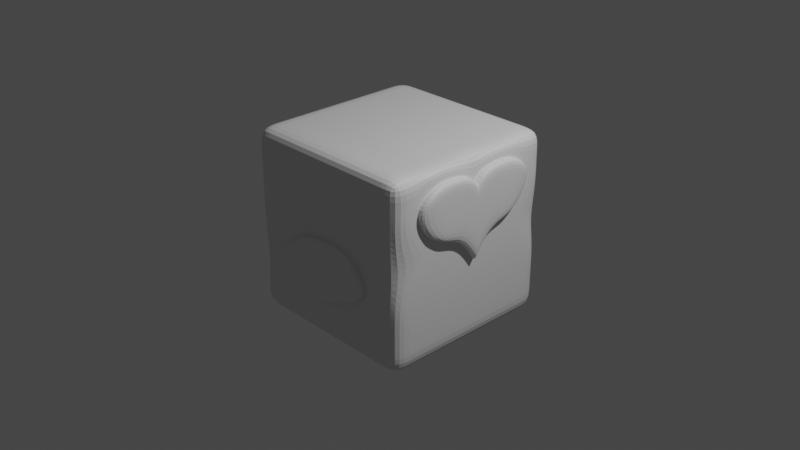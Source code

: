 # Source: demo.blend  (saved by Blender 3.3.6; exported with 4.5.12 LTS)
import bpy
from mathutils import Matrix  # noqa: F401  (used for matrix-valued properties, if any)

bpy.ops.wm.read_factory_settings(use_empty=True)
scene = bpy.context.scene
scene.name = 'Scene'

# ---- collections
col_collection = bpy.data.collections.new('Collection'); scene.collection.children.link(col_collection)

# ---- materials (node trees are filled in below, after node groups)
mat_material = bpy.data.materials.new('Material')
mat_material.alpha_threshold = 0.0
mat_material.roughness = 0.5
mat_material.line_color = (0.0, 0.0, 0.0, 1.0)

# ---- material node trees
mat_material.use_nodes = True; mat_material.node_tree.nodes.clear()
_N = mat_material.node_tree.nodes; _L = mat_material.node_tree.links
n0 = _N.new('ShaderNodeOutputMaterial'); n0.name = 'Material Output'; n0.location = (300, 300)
n1 = _N.new('ShaderNodeBsdfPrincipled'); n1.name = 'Principled BSDF'; n1.location = (10, 300)
n1.distribution = 'GGX'
n1.subsurface_method = 'RANDOM_WALK_SKIN'
n1.inputs[3].default_value = 1.45
n1.inputs[27].default_value = (0.0, 0.0, 0.0, 1.0)
n1.inputs[28].default_value = 1.0
_L.new(n1.outputs[0], n0.inputs[0])
n0.is_active_output = True

# ---- world
world_world = bpy.data.worlds.new('World'); scene.world = world_world
world_world.use_nodes = True; world_world.node_tree.nodes.clear()
_N = world_world.node_tree.nodes; _L = world_world.node_tree.links
n0 = _N.new('ShaderNodeOutputWorld'); n0.name = 'World Output'; n0.location = (300, 300)
n1 = _N.new('ShaderNodeBackground'); n1.name = 'Background'; n1.location = (10, 300)
n1.inputs[0].default_value = (0.05088, 0.05088, 0.05088, 1.0)
_L.new(n1.outputs[0], n0.inputs[0])
n0.is_active_output = True
world_world.color = (0.05088, 0.05088, 0.05088)
world_world.use_sun_shadow = False
world_world.sun_shadow_jitter_overblur = 0.0

# ---- cameras
cam_camera = bpy.data.cameras.new('Camera')
cam_camera.clip_end = 100.0
cam_camera.ortho_scale = 7.314

# ---- lights
light_light = bpy.data.lights.new('Light', 'POINT')
light_light.transmission_factor = 0.0
light_light.energy = 1000.0
light_light.shadow_soft_size = 0.1
light_light.shadow_maximum_resolution = 0.006
light_light.use_absolute_resolution = True

# ---- meshes
me_cube = bpy.data.meshes.new('Cube')
me_cube.from_pydata([(1.0, -1.0, 1.0), (1.0, -1.0, -1.0), (-1.0, -1.0, 1.0), (-1.0, -1.0, -1.0), (-1.0, 0.0, -1.0), (-1.0, -1.0, 0.0), (1.0, -1.0, 0.0), (0.0, -1.0, 1.0), (1.0, 0.0, 1.0), (0.0, -1.0, -1.0), (-1.0, 0.0, 1.0), (1.0, 0.0, -1.0), (1.0, 0.0, -0.05714), (0.0, 0.0, -1.0), (-1.0, 0.0, 0.0), (0.08649, -1.0, 0.1298), (0.0, 0.0, 1.0), (-1.0, -0.5, -1.0), (-1.0, -1.0, 0.5), (1.0, -1.0, -0.5), (-0.5, -1.0, 1.0), (1.0, -0.5, 1.0), (0.5, -1.0, -1.0), (-1.0, -1.0, -0.5), (1.0, -1.0, 0.5), (0.5, -1.0, 1.0), (-0.5, -1.0, -1.0), (-1.0, -0.5, 1.0), (1.0, -0.5, -1.0), (1.0, -0.249, 0.2186), (1.0, 0.0, -0.5), (1.0, 0.0, 0.5563), (0.0, -0.5, -1.0), (-0.5, 0.0, -1.0), (0.5, 0.0, -1.0), (-1.0, -0.5, 0.0), (-1.0, 0.0, -0.5), (-1.0, 0.0, 0.5), (-0.3153, -1.0, 0.04117), (0.5453, -1.0, -0.009501), (0.1878, -1.0, -0.5), (0.0, -1.0, 0.5), (0.0, -0.5, 1.0), (0.5, 0.0, 1.0), (-0.5, 0.0, 1.0), (0.5, -0.5, 1.0), (0.5, -1.0, 0.5), (0.5263, -1.0, -0.3353), (-0.385, -1.0, -0.5032), (-1.0, -0.5, 0.5), (-1.0, -0.5, -0.5), (-0.5, -0.5, -1.0), (1.0, -0.5, -0.5), (1.082, -0.249, 0.2186), (0.5, -0.5, -1.0), (-0.5, -1.0, 0.5), (-0.5, -0.5, 1.0), (-1.0, -0.75, -1.0), (-1.0, -1.0, 0.75), (1.0, -1.0, -0.75), (-0.75, -1.0, 1.0), (1.0, -0.75, 1.0), (0.75, -1.0, -1.0), (-1.0, -1.0, -0.25), (1.0, -1.0, 0.25), (0.25, -1.0, 1.0), (-0.25, -1.0, -1.0), (-1.0, -0.25, 1.0), (1.0, -0.25, -1.0), (1.0, -0.4224, 0.2698), (1.0, 0.0, -0.75), (1.0, 0.0, 0.25), (0.0, -0.75, -1.0), (-0.75, 0.0, -1.0), (0.25, 0.0, -1.0), (-1.0, -0.25, 0.0), (-1.0, 0.0, -0.75), (-1.0, 0.0, 0.25), (-0.75, -1.0, 0.0), (0.3428, -1.0, 0.133), (0.0, -1.0, -0.75), (0.0, -1.0, 0.25), (0.0, -0.75, 1.0), (0.75, 0.0, 1.0), (-0.25, 0.0, 1.0), (-1.0, -0.25, -1.0), (-1.0, -1.0, 0.25), (1.0, -1.0, -0.25), (-0.25, -1.0, 1.0), (1.0, -0.25, 1.0), (0.25, -1.0, -1.0), (-1.0, -1.0, -0.75), (1.0, -1.0, 0.75), (0.75, -1.0, 1.0), (-0.75, -1.0, -1.0), (-1.0, -0.75, 1.0), (1.0, -0.75, -1.0), (1.0, -0.1202, 0.1165), (1.0, 0.0, -0.25), (1.0, 0.0, 0.7278), (0.0, -0.25, -1.0), (-0.25, 0.0, -1.0), (0.75, 0.0, -1.0), (-1.0, -0.75, 0.0), (-1.0, 0.0, -0.25), (-1.0, 0.0, 0.75), (-0.1667, -1.0, 0.1013), (0.75, -1.0, 0.0), (-0.1667, -1.082, 0.1013), (0.0, -1.0, 0.75), (0.0, -0.25, 1.0), (0.25, 0.0, 1.0), (-0.75, 0.0, 1.0), (0.5, -0.75, 1.0), (0.5, -0.25, 1.0), (0.75, -0.5, 1.0), (0.25, -0.5, 1.0), (0.25, -1.0, 0.5), (0.75, -1.0, 0.5), (0.5, -1.0, 0.25), (0.5, -1.0, 0.75), (0.403, -1.0, -0.405), (0.75, -1.0, -0.5), (0.5, -1.0, -0.75), (0.6435, -1.0, -0.2152), (-0.5305, -1.0, -0.4367), (-0.1223, -1.0, -0.5602), (-0.5, -1.0, -0.75), (-0.4832, -1.0, -0.08532), (-1.0, -0.3093, 0.614), (-1.0, -0.75, 0.5), (-1.0, -0.5, 0.25), (-1.0, -0.5, 0.75), (-1.0, -0.25, -0.5), (-1.0, -0.75, -0.5), (-1.0, -0.5, -0.75), (-1.0, -0.5, -0.25), (-0.5, -0.75, -1.0), (-0.5, -0.25, -1.0), (-0.75, -0.5, -1.0), (-0.25, -0.5, -1.0), (1.0, -0.75, -0.5), (1.0, -0.25, -0.5), (1.0, -0.5, -0.75), (1.0, -0.5, -0.25), (1.0, -0.7432, 0.6077), (1.082, -0.1202, 0.1165), (1.082, 0.0, -0.05714), (1.0, -0.4899, 0.8767), (0.5, -0.75, -1.0), (0.5, -0.25, -1.0), (0.25, -0.5, -1.0), (0.75, -0.5, -1.0), (-0.75, -1.0, 0.5), (-0.25, -1.0, 0.5), (-0.5, -1.0, 0.25), (-0.5, -1.0, 0.75), (-0.5, -0.75, 1.0), (-0.5, -0.25, 1.0), (-0.25, -0.5, 1.0), (-0.75, -0.5, 1.0), (-0.75, -0.25, 1.0), (-0.25, -0.25, 1.0), (-0.25, -0.75, 1.0), (-0.25, -1.0, 0.75), (-0.25, -1.0, 0.25), (-0.75, -1.0, 0.25), (0.75, -0.25, -1.0), (0.25, -0.25, -1.0), (0.25, -0.75, -1.0), (1.0, -0.1037, 0.8608), (1.082, 0.0, 0.25), (1.0, -0.6237, 0.3662), (1.0, -0.25, -0.25), (1.0, -0.25, -0.75), (1.0, -0.75, -0.75), (-0.25, -0.25, -1.0), (-0.75, -0.25, -1.0), (-0.75, -0.75, -1.0), (-1.0, -0.75, -0.25), (-1.0, -0.75, -0.75), (-1.0, -0.25, -0.75), (-1.0, -0.75, 0.75), (-1.0, -0.75, 0.25), (-1.0, -0.25, 0.25), (0.08649, -1.082, 0.1298), (-0.25, -1.0, -0.75), (-0.75, -1.0, -0.75), (0.75, -1.0, -0.25), (0.75, -1.0, -0.75), (0.25, -1.0, -0.75), (0.75, -1.0, 0.75), (0.75, -1.0, 0.25), (0.25, -1.0, 0.25), (0.25, -0.25, 1.0), (0.75, -0.25, 1.0), (0.75, -0.75, 1.0), (0.25, -0.75, 1.0), (0.25, -1.0, 0.75), (0.3428, -1.082, 0.133), (-0.6287, -1.0, -0.2722), (-1.0, -0.25, 0.75), (-1.0, -0.25, -0.25), (-0.25, -0.75, -1.0), (1.0, -0.75, -0.25), (1.0, -0.6677, 0.7532), (0.75, -0.75, -1.0), (-0.75, -1.0, 0.75), (-0.75, -0.75, 1.0), (1.0, 0.0, 0.25), (1.0, 0.0, -0.05714), (1.0, -0.1202, 0.1165), (1.0, -0.249, 0.2186), (1.0, 0.0, 0.7278), (1.0, 0.0, 0.5563), (1.0, -0.4899, 0.8767), (1.0, -0.4224, 0.2698), (1.0, -0.7432, 0.6077), (1.0, -0.1037, 0.8608), (1.0, -0.6237, 0.3662), (1.0, -0.6677, 0.7532), (1.082, 0.0, 0.7278), (1.082, 0.0, 0.5563), (1.082, -0.1083, 0.6883), (1.082, -0.3364, 0.7215), (1.082, -0.2796, 0.5084), (1.082, -0.4899, 0.8767), (1.082, -0.4224, 0.2698), (1.082, -0.7432, 0.6077), (1.082, -0.1037, 0.8608), (1.082, -0.1226, 0.4679), (1.082, -0.6237, 0.3662), (1.082, -0.6677, 0.7532), (1.012, -0.4899, 0.8767), (1.012, -0.1202, 0.1165), (1.012, 0.0, 0.5563), (1.012, 0.0, -0.05714), (1.012, 0.0, 0.25), (1.012, -0.6237, 0.3662), (1.012, 0.0, 0.7278), (1.012, -0.1037, 0.8608), (1.012, -0.4224, 0.2698), (1.012, -0.249, 0.2186), (1.012, -0.6677, 0.7532), (1.012, -0.7432, 0.6077), (0.3428, -1.0, 0.133), (0.08649, -1.0, 0.1298), (-0.1667, -1.0, 0.1013), (-0.3153, -1.0, 0.04117), (0.403, -1.019, -0.405), (0.1878, -1.0, -0.5), (0.403, -1.0, -0.405), (0.6435, -1.0, -0.2152), (0.5263, -1.0, -0.3353), (-0.1223, -1.0, -0.5602), (-0.385, -1.0, -0.5032), (-0.4832, -1.0, -0.08532), (0.5453, -1.0, -0.009501), (-0.5305, -1.0, -0.4367), (0.1878, -1.019, -0.5), (0.5453, -1.019, -0.009501), (-0.6287, -1.0, -0.2722), (-0.3153, -1.082, 0.04117), (0.07699, -1.082, -0.25), (0.1878, -1.082, -0.5), (0.403, -1.082, -0.405), (0.6435, -1.082, -0.2152), (0.5263, -1.082, -0.3353), (-0.1223, -1.082, -0.5602), (-0.385, -1.082, -0.5032), (-0.4832, -1.082, -0.08532), (0.5453, -1.082, -0.009501), (-0.5305, -1.082, -0.4367), (-0.173, -1.082, -0.25), (0.327, -1.082, -0.25), (-0.6287, -1.082, -0.2722), (0.5263, -1.019, -0.3353), (-0.5305, -1.019, -0.4367), (-0.3153, -1.019, 0.04117), (-0.4832, -1.019, -0.08532), (-0.6287, -1.019, -0.2722), (-0.1667, -1.019, 0.1013), (0.3428, -1.019, 0.133), (0.08649, -1.019, 0.1298), (0.6435, -1.019, -0.2152), (-0.385, -1.019, -0.5032), (-0.1223, -1.019, -0.5602)], [], [(208, 95, 2, 60), (207, 60, 2, 58), (206, 96, 1, 62), (205, 61, 0, 92), (204, 69, 6, 87), (203, 72, 9, 66), (202, 75, 14, 104), (201, 67, 10, 105), (200, 78, 5, 63), (200, 125, 258, 261), (198, 65, 7, 109), (197, 82, 7, 65), (196, 113, 25, 93), (195, 114, 45, 115), (194, 110, 42, 116), (193, 117, 41, 81), (192, 118, 46, 119), (191, 93, 25, 120), (190, 121, 40, 80), (189, 122, 47, 123), (188, 107, 39, 124), (187, 125, 23, 91), (186, 126, 48, 127), (126, 40, 250, 254), (184, 129, 37, 77), (183, 130, 49, 131), (182, 95, 27, 132), (181, 133, 36, 76), (180, 134, 50, 135), (179, 103, 35, 136), (178, 137, 26, 94), (177, 138, 51, 139), (176, 100, 32, 140), (175, 141, 19, 59), (174, 142, 52, 143), (173, 97, 29, 144), (172, 145, 24, 64), (99, 170, 218, 213), (170, 89, 21, 148), (169, 149, 22, 90), (168, 150, 54, 151), (167, 68, 28, 152), (166, 153, 18, 86), (165, 154, 55, 155), (164, 88, 20, 156), (163, 157, 20, 88), (162, 158, 56, 159), (161, 67, 27, 160), (158, 161, 160, 56), (44, 112, 161, 158), (112, 10, 67, 161), (110, 162, 159, 42), (16, 84, 162, 110), (84, 44, 158, 162), (82, 163, 88, 7), (42, 159, 163, 82), (159, 56, 157, 163), (154, 164, 156, 55), (41, 109, 164, 154), (109, 7, 88, 164), (106, 165, 155, 38), (15, 81, 165, 106), (81, 41, 154, 165), (78, 166, 86, 5), (38, 155, 166, 78), (155, 55, 153, 166), (150, 167, 152, 54), (34, 102, 167, 150), (102, 11, 68, 167), (100, 168, 151, 32), (13, 74, 168, 100), (74, 34, 150, 168), (72, 169, 90, 9), (32, 151, 169, 72), (151, 54, 149, 169), (145, 172, 219, 217), (170, 148, 215, 218), (99, 8, 89, 170), (29, 97, 211, 212), (172, 69, 216, 219), (71, 31, 214, 209), (69, 172, 64, 6), (205, 145, 217, 220), (31, 99, 213, 214), (142, 173, 144, 52), (30, 98, 173, 142), (98, 12, 97, 173), (68, 174, 143, 28), (11, 70, 174, 68), (70, 30, 142, 174), (96, 175, 59, 1), (28, 143, 175, 96), (143, 52, 141, 175), (138, 176, 140, 51), (33, 101, 176, 138), (101, 13, 100, 176), (85, 177, 139, 17), (4, 73, 177, 85), (73, 33, 138, 177), (57, 178, 94, 3), (17, 139, 178, 57), (139, 51, 137, 178), (134, 179, 136, 50), (23, 63, 179, 134), (63, 5, 103, 179), (57, 180, 135, 17), (3, 91, 180, 57), (91, 23, 134, 180), (85, 181, 76, 4), (17, 135, 181, 85), (135, 50, 133, 181), (130, 182, 132, 49), (18, 58, 182, 130), (58, 2, 95, 182), (103, 183, 131, 35), (5, 86, 183, 103), (86, 18, 130, 183), (75, 184, 77, 14), (35, 131, 184, 75), (131, 49, 129, 184), (48, 126, 254, 255), (128, 200, 261, 256), (125, 48, 255, 258), (66, 186, 127, 26), (9, 80, 186, 66), (80, 40, 126, 186), (94, 187, 91, 3), (26, 127, 187, 94), (127, 48, 125, 187), (122, 188, 124, 47), (19, 87, 188, 122), (87, 6, 107, 188), (62, 189, 123, 22), (1, 59, 189, 62), (59, 19, 122, 189), (90, 190, 80, 9), (22, 123, 190, 90), (123, 47, 121, 190), (118, 191, 120, 46), (24, 92, 191, 118), (92, 0, 93, 191), (107, 192, 119, 39), (6, 64, 192, 107), (64, 24, 118, 192), (79, 193, 81, 15), (39, 119, 193, 79), (119, 46, 117, 193), (114, 194, 116, 45), (43, 111, 194, 114), (111, 16, 110, 194), (89, 195, 115, 21), (8, 83, 195, 89), (83, 43, 114, 195), (61, 196, 93, 0), (21, 115, 196, 61), (115, 45, 113, 196), (113, 197, 65, 25), (45, 116, 197, 113), (116, 42, 82, 197), (117, 198, 109, 41), (46, 120, 198, 117), (120, 25, 65, 198), (124, 39, 257, 252), (47, 124, 252, 253), (39, 79, 245, 257), (125, 200, 63, 23), (79, 15, 246, 245), (128, 38, 78, 200), (129, 201, 105, 37), (49, 132, 201, 129), (132, 27, 67, 201), (133, 202, 104, 36), (50, 136, 202, 133), (136, 35, 75, 202), (137, 203, 66, 26), (51, 140, 203, 137), (140, 32, 72, 203), (141, 204, 87, 19), (52, 144, 204, 141), (144, 29, 69, 204), (145, 205, 92, 24), (97, 12, 210, 211), (148, 21, 61, 205), (149, 206, 62, 22), (54, 152, 206, 149), (152, 28, 96, 206), (153, 207, 58, 18), (55, 156, 207, 153), (156, 20, 60, 207), (157, 208, 60, 20), (56, 160, 208, 157), (160, 27, 95, 208), (234, 236, 147, 146), (242, 234, 146, 53), (244, 238, 231, 228), (237, 235, 222, 171), (236, 237, 171, 147), (238, 241, 227, 231), (239, 240, 229, 221), (241, 242, 53, 227), (243, 244, 228, 232), (69, 29, 212, 216), (12, 71, 209, 210), (148, 205, 220, 215), (230, 223, 224, 225), (223, 229, 226, 224), (222, 221, 229, 223), (146, 230, 225, 53), (147, 171, 230, 146), (171, 222, 223, 230), (53, 225, 231, 227), (225, 224, 228, 231), (224, 226, 232, 228), (233, 243, 232, 226), (240, 233, 226, 229), (235, 239, 221, 222), (214, 213, 239, 235), (218, 215, 233, 240), (215, 220, 243, 233), (220, 217, 244, 243), (216, 212, 242, 241), (213, 218, 240, 239), (219, 216, 241, 238), (210, 209, 237, 236), (209, 214, 235, 237), (217, 219, 238, 244), (212, 211, 234, 242), (211, 210, 236, 234), (276, 284, 266, 267), (284, 260, 271, 266), (259, 249, 265, 264), (249, 276, 267, 265), (280, 277, 272, 275), (281, 278, 262, 108), (279, 280, 275, 270), (283, 281, 108, 185), (282, 283, 185, 199), (106, 38, 248, 247), (40, 121, 251, 250), (38, 128, 256, 248), (15, 106, 247, 246), (121, 47, 253, 251), (274, 199, 185, 263), (273, 108, 262, 270), (268, 273, 270, 269), (264, 263, 273, 268), (263, 185, 108, 273), (265, 274, 263, 264), (267, 266, 274, 265), (266, 271, 199, 274), (269, 270, 275, 272), (277, 285, 269, 272), (285, 286, 268, 269), (286, 259, 264, 268), (278, 279, 270, 262), (260, 282, 199, 271), (257, 245, 282, 260), (248, 256, 279, 278), (254, 250, 259, 286), (255, 254, 286, 285), (258, 255, 285, 277), (245, 246, 283, 282), (246, 247, 281, 283), (256, 261, 280, 279), (247, 248, 278, 281), (261, 258, 277, 280), (251, 253, 276, 249), (250, 251, 249, 259), (252, 257, 260, 284), (253, 252, 284, 276)])
_uv = me_cube.uv_layers.new(name='UVMap')
_uv.uv.foreach_set('vector', [0.8438, 0.7188, 0.875, 0.7188, 0.875, 0.75, 0.8438, 0.75, 0.5938, 0.9688, 0.625, 0.9688, 0.625, 1.0, 0.5938, 1.0, 0.3438, 0.7188, 0.375, 0.7188, 0.375, 0.75, 0.3438, 0.75, 0.5938, 0.7188, 0.625, 0.7188, 0.625, 0.75, 0.5938, 0.75, 0.4688, 0.7188, 0.5, 0.7188, 0.5, 0.75, 0.4688, 0.75, 0.2188, 0.7188, 0.25, 0.7188, 0.25, 0.75, 0.2188, 0.75, 0.4688, 0.09375, 0.5, 0.09375, 0.5, 0.125, 0.4688, 0.125, 0.5938, 0.09375, 0.625, 0.09375, 0.625, 0.125, 0.5938, 0.125, 0.4688, 0.9688, 0.5, 0.9688, 0.5, 1.0, 0.4688, 1.0, 0.4688, 0.9688, 0.4375, 0.9688, 0.4375, 0.9688, 0.4688, 0.9688, 0.5938, 0.8438, 0.625, 0.8438, 0.625, 0.875, 0.5938, 0.875, 0.7188, 0.7188, 0.75, 0.7188, 0.75, 0.75, 0.7188, 0.75, 0.6562, 0.7188, 0.6875, 0.7188, 0.6875, 0.75, 0.6562, 0.75, 0.6562, 0.6562, 0.6875, 0.6562, 0.6875, 0.6875, 0.6562, 0.6875, 0.7188, 0.6562, 0.75, 0.6562, 0.75, 0.6875, 0.7188, 0.6875, 0.5312, 0.8438, 0.5625, 0.8438, 0.5625, 0.875, 0.5312, 0.875, 0.5312, 0.7812, 0.5625, 0.7812, 0.5625, 0.8125, 0.5312, 0.8125, 0.5938, 0.7812, 0.625, 0.7812, 0.625, 0.8125, 0.5938, 0.8125, 0.4062, 0.8438, 0.4375, 0.8438, 0.4375, 0.875, 0.4062, 0.875, 0.4062, 0.7812, 0.4375, 0.7812, 0.4375, 0.8125, 0.4062, 0.8125, 0.4688, 0.7812, 0.5, 0.7812, 0.5, 0.8125, 0.4688, 0.8125, 0.4062, 0.9688, 0.4375, 0.9688, 0.4375, 1.0, 0.4062, 1.0, 0.4062, 0.9062, 0.4375, 0.9062, 0.4375, 0.9375, 0.4062, 0.9375, 0.4375, 0.9062, 0.4375, 0.875, 0.4375, 0.875, 0.4375, 0.9062, 0.5312, 0.09375, 0.5625, 0.09375, 0.5625, 0.125, 0.5312, 0.125, 0.5312, 0.03125, 0.5625, 0.03125, 0.5625, 0.0625, 0.5312, 0.0625, 0.5938, 0.03125, 0.625, 0.03125, 0.625, 0.0625, 0.5938, 0.0625, 0.4062, 0.09375, 0.4375, 0.09375, 0.4375, 0.125, 0.4062, 0.125, 0.4062, 0.03125, 0.4375, 0.03125, 0.4375, 0.0625, 0.4062, 0.0625, 0.4688, 0.03125, 0.5, 0.03125, 0.5, 0.0625, 0.4688, 0.0625, 0.1562, 0.7188, 0.1875, 0.7188, 0.1875, 0.75, 0.1562, 0.75, 0.1562, 0.6562, 0.1875, 0.6562, 0.1875, 0.6875, 0.1562, 0.6875, 0.2188, 0.6562, 0.25, 0.6562, 0.25, 0.6875, 0.2188, 0.6875, 0.4062, 0.7188, 0.4375, 0.7188, 0.4375, 0.75, 0.4062, 0.75, 0.4062, 0.6562, 0.4375, 0.6562, 0.4375, 0.6875, 0.4062, 0.6875, 0.4688, 0.6562, 0.5, 0.6562, 0.5, 0.6875, 0.4688, 0.6875, 0.5312, 0.7188, 0.5625, 0.7188, 0.5625, 0.75, 0.5312, 0.75, 0.5938, 0.625, 0.5938, 0.6562, 0.5938, 0.6562, 0.5938, 0.625, 0.5938, 0.6562, 0.625, 0.6562, 0.625, 0.6875, 0.5938, 0.6875, 0.2812, 0.7188, 0.3125, 0.7188, 0.3125, 0.75, 0.2812, 0.75, 0.2812, 0.6562, 0.3125, 0.6562, 0.3125, 0.6875, 0.2812, 0.6875, 0.3438, 0.6562, 0.375, 0.6562, 0.375, 0.6875, 0.3438, 0.6875, 0.5312, 0.9688, 0.5625, 0.9688, 0.5625, 1.0, 0.5312, 1.0, 0.5312, 0.9062, 0.5625, 0.9062, 0.5625, 0.9375, 0.5312, 0.9375, 0.5938, 0.9062, 0.625, 0.9062, 0.625, 0.9375, 0.5938, 0.9375, 0.7812, 0.7188, 0.8125, 0.7188, 0.8125, 0.75, 0.7812, 0.75, 0.7812, 0.6562, 0.8125, 0.6562, 0.8125, 0.6875, 0.7812, 0.6875, 0.8438, 0.6562, 0.875, 0.6562, 0.875, 0.6875, 0.8438, 0.6875, 0.8125, 0.6562, 0.8438, 0.6562, 0.8438, 0.6875, 0.8125, 0.6875, 0.8125, 0.625, 0.8438, 0.625, 0.8438, 0.6562, 0.8125, 0.6562, 0.8438, 0.625, 0.875, 0.625, 0.875, 0.6562, 0.8438, 0.6562, 0.75, 0.6562, 0.7812, 0.6562, 0.7812, 0.6875, 0.75, 0.6875, 0.75, 0.625, 0.7812, 0.625, 0.7812, 0.6562, 0.75, 0.6562, 0.7812, 0.625, 0.8125, 0.625, 0.8125, 0.6562, 0.7812, 0.6562, 0.75, 0.7188, 0.7812, 0.7188, 0.7812, 0.75, 0.75, 0.75, 0.75, 0.6875, 0.7812, 0.6875, 0.7812, 0.7188, 0.75, 0.7188, 0.7812, 0.6875, 0.8125, 0.6875, 0.8125, 0.7188, 0.7812, 0.7188, 0.5625, 0.9062, 0.5938, 0.9062, 0.5938, 0.9375, 0.5625, 0.9375, 0.5625, 0.875, 0.5938, 0.875, 0.5938, 0.9062, 0.5625, 0.9062, 0.5938, 0.875, 0.625, 0.875, 0.625, 0.9062, 0.5938, 0.9062, 0.5, 0.9062, 0.5312, 0.9062, 0.5312, 0.9375, 0.5, 0.9375, 0.5, 0.875, 0.5312, 0.875, 0.5312, 0.9062, 0.5, 0.9062, 0.5312, 0.875, 0.5625, 0.875, 0.5625, 0.9062, 0.5312, 0.9062, 0.5, 0.9688, 0.5312, 0.9688, 0.5312, 1.0, 0.5, 1.0, 0.5, 0.9375, 0.5312, 0.9375, 0.5312, 0.9688, 0.5, 0.9688, 0.5312, 0.9375, 0.5625, 0.9375, 0.5625, 0.9688, 0.5312, 0.9688, 0.3125, 0.6562, 0.3438, 0.6562, 0.3438, 0.6875, 0.3125, 0.6875, 0.3125, 0.625, 0.3438, 0.625, 0.3438, 0.6562, 0.3125, 0.6562, 0.3438, 0.625, 0.375, 0.625, 0.375, 0.6562, 0.3438, 0.6562, 0.25, 0.6562, 0.2812, 0.6562, 0.2812, 0.6875, 0.25, 0.6875, 0.25, 0.625, 0.2812, 0.625, 0.2812, 0.6562, 0.25, 0.6562, 0.2812, 0.625, 0.3125, 0.625, 0.3125, 0.6562, 0.2812, 0.6562, 0.25, 0.7188, 0.2812, 0.7188, 0.2812, 0.75, 0.25, 0.75, 0.25, 0.6875, 0.2812, 0.6875, 0.2812, 0.7188, 0.25, 0.7188, 0.2812, 0.6875, 0.3125, 0.6875, 0.3125, 0.7188, 0.2812, 0.7188, 0.5625, 0.7188, 0.5312, 0.7188, 0.5312, 0.7188, 0.5625, 0.7188, 0.5938, 0.6562, 0.5938, 0.6875, 0.5938, 0.6875, 0.5938, 0.6562, 0.5938, 0.625, 0.625, 0.625, 0.625, 0.6562, 0.5938, 0.6562, 0.5, 0.6875, 0.5, 0.6562, 0.5, 0.6562, 0.5, 0.6875, 0.5312, 0.7188, 0.5, 0.7188, 0.5, 0.7188, 0.5312, 0.7188, 0.0, 0.0, 0.0, 0.0, 0.0, 0.0, 0.0, 0.0, 0.5, 0.7188, 0.5312, 0.7188, 0.5312, 0.75, 0.5, 0.75, 0.5938, 0.7188, 0.5625, 0.7188, 0.5625, 0.7188, 0.5938, 0.7188, 0.0, 0.0, 0.0, 0.0, 0.0, 0.0, 0.0, 0.0, 0.4375, 0.6562, 0.4688, 0.6562, 0.4688, 0.6875, 0.4375, 0.6875, 0.4375, 0.625, 0.4688, 0.625, 0.4688, 0.6562, 0.4375, 0.6562, 0.4688, 0.625, 0.5, 0.625, 0.5, 0.6562, 0.4688, 0.6562, 0.375, 0.6562, 0.4062, 0.6562, 0.4062, 0.6875, 0.375, 0.6875, 0.375, 0.625, 0.4062, 0.625, 0.4062, 0.6562, 0.375, 0.6562, 0.4062, 0.625, 0.4375, 0.625, 0.4375, 0.6562, 0.4062, 0.6562, 0.375, 0.7188, 0.4062, 0.7188, 0.4062, 0.75, 0.375, 0.75, 0.375, 0.6875, 0.4062, 0.6875, 0.4062, 0.7188, 0.375, 0.7188, 0.4062, 0.6875, 0.4375, 0.6875, 0.4375, 0.7188, 0.4062, 0.7188, 0.1875, 0.6562, 0.2188, 0.6562, 0.2188, 0.6875, 0.1875, 0.6875, 0.1875, 0.625, 0.2188, 0.625, 0.2188, 0.6562, 0.1875, 0.6562, 0.2188, 0.625, 0.25, 0.625, 0.25, 0.6562, 0.2188, 0.6562, 0.125, 0.6562, 0.1562, 0.6562, 0.1562, 0.6875, 0.125, 0.6875, 0.125, 0.625, 0.1562, 0.625, 0.1562, 0.6562, 0.125, 0.6562, 0.1562, 0.625, 0.1875, 0.625, 0.1875, 0.6562, 0.1562, 0.6562, 0.125, 0.7188, 0.1562, 0.7188, 0.1562, 0.75, 0.125, 0.75, 0.125, 0.6875, 0.1562, 0.6875, 0.1562, 0.7188, 0.125, 0.7188, 0.1562, 0.6875, 0.1875, 0.6875, 0.1875, 0.7188, 0.1562, 0.7188, 0.4375, 0.03125, 0.4688, 0.03125, 0.4688, 0.0625, 0.4375, 0.0625, 0.4375, 0.0, 0.4688, 0.0, 0.4688, 0.03125, 0.4375, 0.03125, 0.4688, 0.0, 0.5, 0.0, 0.5, 0.03125, 0.4688, 0.03125, 0.375, 0.03125, 0.4062, 0.03125, 0.4062, 0.0625, 0.375, 0.0625, 0.375, 0.0, 0.4062, 0.0, 0.4062, 0.03125, 0.375, 0.03125, 0.4062, 0.0, 0.4375, 0.0, 0.4375, 0.03125, 0.4062, 0.03125, 0.375, 0.09375, 0.4062, 0.09375, 0.4062, 0.125, 0.375, 0.125, 0.375, 0.0625, 0.4062, 0.0625, 0.4062, 0.09375, 0.375, 0.09375, 0.4062, 0.0625, 0.4375, 0.0625, 0.4375, 0.09375, 0.4062, 0.09375, 0.5625, 0.03125, 0.5938, 0.03125, 0.5938, 0.0625, 0.5625, 0.0625, 0.5625, 0.0, 0.5938, 0.0, 0.5938, 0.03125, 0.5625, 0.03125, 0.5938, 0.0, 0.625, 0.0, 0.625, 0.03125, 0.5938, 0.03125, 0.5, 0.03125, 0.5312, 0.03125, 0.5312, 0.0625, 0.5, 0.0625, 0.5, 0.0, 0.5312, 0.0, 0.5312, 0.03125, 0.5, 0.03125, 0.5312, 0.0, 0.5625, 0.0, 0.5625, 0.03125, 0.5312, 0.03125, 0.5, 0.09375, 0.5312, 0.09375, 0.5312, 0.125, 0.5, 0.125, 0.5, 0.0625, 0.5312, 0.0625, 0.5312, 0.09375, 0.5, 0.09375, 0.5312, 0.0625, 0.5625, 0.0625, 0.5625, 0.09375, 0.5312, 0.09375, 0.4375, 0.9375, 0.4375, 0.9062, 0.4375, 0.9062, 0.4375, 0.9375, 0.4688, 0.9375, 0.4688, 0.9688, 0.4688, 0.9688, 0.4688, 0.9375, 0.4375, 0.9688, 0.4375, 0.9375, 0.4375, 0.9375, 0.4375, 0.9688, 0.375, 0.9062, 0.4062, 0.9062, 0.4062, 0.9375, 0.375, 0.9375, 0.375, 0.875, 0.4062, 0.875, 0.4062, 0.9062, 0.375, 0.9062, 0.4062, 0.875, 0.4375, 0.875, 0.4375, 0.9062, 0.4062, 0.9062, 0.375, 0.9688, 0.4062, 0.9688, 0.4062, 1.0, 0.375, 1.0, 0.375, 0.9375, 0.4062, 0.9375, 0.4062, 0.9688, 0.375, 0.9688, 0.4062, 0.9375, 0.4375, 0.9375, 0.4375, 0.9688, 0.4062, 0.9688, 0.4375, 0.7812, 0.4688, 0.7812, 0.4688, 0.8125, 0.4375, 0.8125, 0.4375, 0.75, 0.4688, 0.75, 0.4688, 0.7812, 0.4375, 0.7812, 0.4688, 0.75, 0.5, 0.75, 0.5, 0.7812, 0.4688, 0.7812, 0.375, 0.7812, 0.4062, 0.7812, 0.4062, 0.8125, 0.375, 0.8125, 0.375, 0.75, 0.4062, 0.75, 0.4062, 0.7812, 0.375, 0.7812, 0.4062, 0.75, 0.4375, 0.75, 0.4375, 0.7812, 0.4062, 0.7812, 0.375, 0.8438, 0.4062, 0.8438, 0.4062, 0.875, 0.375, 0.875, 0.375, 0.8125, 0.4062, 0.8125, 0.4062, 0.8438, 0.375, 0.8438, 0.4062, 0.8125, 0.4375, 0.8125, 0.4375, 0.8438, 0.4062, 0.8438, 0.5625, 0.7812, 0.5938, 0.7812, 0.5938, 0.8125, 0.5625, 0.8125, 0.5625, 0.75, 0.5938, 0.75, 0.5938, 0.7812, 0.5625, 0.7812, 0.5938, 0.75, 0.625, 0.75, 0.625, 0.7812, 0.5938, 0.7812, 0.5, 0.7812, 0.5312, 0.7812, 0.5312, 0.8125, 0.5, 0.8125, 0.5, 0.75, 0.5312, 0.75, 0.5312, 0.7812, 0.5, 0.7812, 0.5312, 0.75, 0.5625, 0.75, 0.5625, 0.7812, 0.5312, 0.7812, 0.5, 0.8438, 0.5312, 0.8438, 0.5312, 0.875, 0.5, 0.875, 0.5, 0.8125, 0.5312, 0.8125, 0.5312, 0.8438, 0.5, 0.8438, 0.5312, 0.8125, 0.5625, 0.8125, 0.5625, 0.8438, 0.5312, 0.8438, 0.6875, 0.6562, 0.7188, 0.6562, 0.7188, 0.6875, 0.6875, 0.6875, 0.6875, 0.625, 0.7188, 0.625, 0.7188, 0.6562, 0.6875, 0.6562, 0.7188, 0.625, 0.75, 0.625, 0.75, 0.6562, 0.7188, 0.6562, 0.625, 0.6562, 0.6562, 0.6562, 0.6562, 0.6875, 0.625, 0.6875, 0.625, 0.625, 0.6562, 0.625, 0.6562, 0.6562, 0.625, 0.6562, 0.6562, 0.625, 0.6875, 0.625, 0.6875, 0.6562, 0.6562, 0.6562, 0.625, 0.7188, 0.6562, 0.7188, 0.6562, 0.75, 0.625, 0.75, 0.625, 0.6875, 0.6562, 0.6875, 0.6562, 0.7188, 0.625, 0.7188, 0.6562, 0.6875, 0.6875, 0.6875, 0.6875, 0.7188, 0.6562, 0.7188, 0.6875, 0.7188, 0.7188, 0.7188, 0.7188, 0.75, 0.6875, 0.75, 0.6875, 0.6875, 0.7188, 0.6875, 0.7188, 0.7188, 0.6875, 0.7188, 0.7188, 0.6875, 0.75, 0.6875, 0.75, 0.7188, 0.7188, 0.7188, 0.5625, 0.8438, 0.5938, 0.8438, 0.5938, 0.875, 0.5625, 0.875, 0.5625, 0.8125, 0.5938, 0.8125, 0.5938, 0.8438, 0.5625, 0.8438, 0.5938, 0.8125, 0.625, 0.8125, 0.625, 0.8438, 0.5938, 0.8438, 0.4688, 0.8125, 0.5, 0.8125, 0.5, 0.8125, 0.4688, 0.8125, 0.4375, 0.8125, 0.4688, 0.8125, 0.4688, 0.8125, 0.4375, 0.8125, 0.5, 0.8125, 0.5, 0.8438, 0.5, 0.8438, 0.5, 0.8125, 0.4375, 0.9688, 0.4688, 0.9688, 0.4688, 1.0, 0.4375, 1.0, 0.5, 0.8438, 0.5, 0.875, 0.5, 0.875, 0.5, 0.8438, 0.4688, 0.9375, 0.5, 0.9375, 0.5, 0.9688, 0.4688, 0.9688, 0.5625, 0.09375, 0.5938, 0.09375, 0.5938, 0.125, 0.5625, 0.125, 0.5625, 0.0625, 0.5938, 0.0625, 0.5938, 0.09375, 0.5625, 0.09375, 0.5938, 0.0625, 0.625, 0.0625, 0.625, 0.09375, 0.5938, 0.09375, 0.4375, 0.09375, 0.4688, 0.09375, 0.4688, 0.125, 0.4375, 0.125, 0.4375, 0.0625, 0.4688, 0.0625, 0.4688, 0.09375, 0.4375, 0.09375, 0.4688, 0.0625, 0.5, 0.0625, 0.5, 0.09375, 0.4688, 0.09375, 0.1875, 0.7188, 0.2188, 0.7188, 0.2188, 0.75, 0.1875, 0.75, 0.1875, 0.6875, 0.2188, 0.6875, 0.2188, 0.7188, 0.1875, 0.7188, 0.2188, 0.6875, 0.25, 0.6875, 0.25, 0.7188, 0.2188, 0.7188, 0.4375, 0.7188, 0.4688, 0.7188, 0.4688, 0.75, 0.4375, 0.75, 0.4375, 0.6875, 0.4688, 0.6875, 0.4688, 0.7188, 0.4375, 0.7188, 0.4688, 0.6875, 0.5, 0.6875, 0.5, 0.7188, 0.4688, 0.7188, 0.5625, 0.7188, 0.5938, 0.7188, 0.5938, 0.75, 0.5625, 0.75, 0.5, 0.6562, 0.5, 0.625, 0.5, 0.625, 0.5, 0.6562, 0.5938, 0.6875, 0.625, 0.6875, 0.625, 0.7188, 0.5938, 0.7188, 0.3125, 0.7188, 0.3438, 0.7188, 0.3438, 0.75, 0.3125, 0.75, 0.3125, 0.6875, 0.3438, 0.6875, 0.3438, 0.7188, 0.3125, 0.7188, 0.3438, 0.6875, 0.375, 0.6875, 0.375, 0.7188, 0.3438, 0.7188, 0.5625, 0.9688, 0.5938, 0.9688, 0.5938, 1.0, 0.5625, 1.0, 0.5625, 0.9375, 0.5938, 0.9375, 0.5938, 0.9688, 0.5625, 0.9688, 0.5938, 0.9375, 0.625, 0.9375, 0.625, 0.9688, 0.5938, 0.9688, 0.8125, 0.7188, 0.8438, 0.7188, 0.8438, 0.75, 0.8125, 0.75, 0.8125, 0.6875, 0.8438, 0.6875, 0.8438, 0.7188, 0.8125, 0.7188, 0.8438, 0.6875, 0.875, 0.6875, 0.875, 0.7188, 0.8438, 0.7188, 0.5, 0.6562, 0.5, 0.625, 0.5, 0.625, 0.5, 0.6562, 0.5, 0.6875, 0.5, 0.6562, 0.5, 0.6562, 0.5, 0.6875, 0.5625, 0.7188, 0.5312, 0.7188, 0.5312, 0.7188, 0.5625, 0.7188, 0.0, 0.0, 0.0, 0.0, 0.0, 0.0, 0.0, 0.0, 0.0, 0.0, 0.0, 0.0, 0.0, 0.0, 0.0, 0.0, 0.5312, 0.7188, 0.5, 0.7188, 0.5, 0.7188, 0.5312, 0.7188, 0.5938, 0.625, 0.5938, 0.6562, 0.5938, 0.6562, 0.5938, 0.625, 0.5, 0.7188, 0.5, 0.6875, 0.5, 0.6875, 0.5, 0.7188, 0.5938, 0.7188, 0.5625, 0.7188, 0.5625, 0.7188, 0.5938, 0.7188, 0.5, 0.7188, 0.5, 0.6875, 0.5, 0.6875, 0.5, 0.7188, 0.0, 0.0, 0.0, 0.0, 0.0, 0.0, 0.0, 0.0, 0.5938, 0.6875, 0.5938, 0.7188, 0.5938, 0.7188, 0.5938, 0.6875, 0.5312, 0.6562, 0.5625, 0.6562, 0.5625, 0.6875, 0.5312, 0.6875, 0.5625, 0.6562, 0.5938, 0.6562, 0.5938, 0.6875, 0.5625, 0.6875, 0.5625, 0.625, 0.5938, 0.625, 0.5938, 0.6562, 0.5625, 0.6562, 0.5, 0.6562, 0.5312, 0.6562, 0.5312, 0.6875, 0.5, 0.6875, 0.5, 0.625, 0.5312, 0.625, 0.5312, 0.6562, 0.5, 0.6562, 0.5312, 0.625, 0.5625, 0.625, 0.5625, 0.6562, 0.5312, 0.6562, 0.5, 0.6875, 0.5312, 0.6875, 0.5312, 0.7188, 0.5, 0.7188, 0.5312, 0.6875, 0.5625, 0.6875, 0.5625, 0.7188, 0.5312, 0.7188, 0.5625, 0.6875, 0.5938, 0.6875, 0.5938, 0.7188, 0.5625, 0.7188, 0.5938, 0.6875, 0.5938, 0.7188, 0.5938, 0.7188, 0.5938, 0.6875, 0.5938, 0.6562, 0.5938, 0.6875, 0.5938, 0.6875, 0.5938, 0.6562, 0.0, 0.0, 0.0, 0.0, 0.0, 0.0, 0.0, 0.0, 0.0, 0.0, 0.0, 0.0, 0.0, 0.0, 0.0, 0.0, 0.5938, 0.6562, 0.5938, 0.6875, 0.5938, 0.6875, 0.5938, 0.6562, 0.5938, 0.6875, 0.5938, 0.7188, 0.5938, 0.7188, 0.5938, 0.6875, 0.5938, 0.7188, 0.5625, 0.7188, 0.5625, 0.7188, 0.5938, 0.7188, 0.5, 0.7188, 0.5, 0.6875, 0.5, 0.6875, 0.5, 0.7188, 0.5938, 0.625, 0.5938, 0.6562, 0.5938, 0.6562, 0.5938, 0.625, 0.5312, 0.7188, 0.5, 0.7188, 0.5, 0.7188, 0.5312, 0.7188, 0.0, 0.0, 0.0, 0.0, 0.0, 0.0, 0.0, 0.0, 0.0, 0.0, 0.0, 0.0, 0.0, 0.0, 0.0, 0.0, 0.5625, 0.7188, 0.5312, 0.7188, 0.5312, 0.7188, 0.5625, 0.7188, 0.5, 0.6875, 0.5, 0.6562, 0.5, 0.6562, 0.5, 0.6875, 0.5, 0.6562, 0.5, 0.625, 0.5, 0.625, 0.5, 0.6562, 0.4375, 0.8125, 0.4688, 0.8125, 0.4688, 0.8125, 0.4375, 0.8125, 0.4688, 0.8125, 0.5, 0.8125, 0.5, 0.8125, 0.4688, 0.8125, 0.4375, 0.875, 0.4375, 0.8438, 0.4375, 0.8438, 0.4375, 0.875, 0.4375, 0.8438, 0.4375, 0.8125, 0.4375, 0.8125, 0.4375, 0.8438, 0.4687, 0.9687, 0.4375, 0.9688, 0.4375, 0.9688, 0.4688, 0.9688, 0.5, 0.9062, 0.5, 0.9375, 0.5, 0.9375, 0.5, 0.9062, 0.4688, 0.9375, 0.4687, 0.9687, 0.4688, 0.9688, 0.4688, 0.9375, 0.5, 0.875, 0.5, 0.9062, 0.5, 0.9062, 0.5, 0.875, 0.5, 0.8438, 0.5, 0.875, 0.5, 0.875, 0.5, 0.8438, 0.5, 0.9062, 0.5, 0.9375, 0.5, 0.9375, 0.5, 0.9062, 0.4375, 0.875, 0.4375, 0.8438, 0.4375, 0.8438, 0.4375, 0.875, 0.5, 0.9375, 0.4688, 0.9375, 0.4688, 0.9375, 0.5, 0.9375, 0.5, 0.875, 0.5, 0.9062, 0.5, 0.9062, 0.5, 0.875, 0.4375, 0.8438, 0.4375, 0.8125, 0.4375, 0.8125, 0.4375, 0.8438, 0.4688, 0.8438, 0.5, 0.8438, 0.5, 0.875, 0.4688, 0.875, 0.4688, 0.9062, 0.5, 0.9062, 0.5, 0.9375, 0.4688, 0.9375, 0.4375, 0.9062, 0.4688, 0.9062, 0.4688, 0.9375, 0.4375, 0.9375, 0.4375, 0.875, 0.4688, 0.875, 0.4688, 0.9062, 0.4375, 0.9062, 0.4688, 0.875, 0.5, 0.875, 0.5, 0.9062, 0.4688, 0.9062, 0.4375, 0.8438, 0.4688, 0.8438, 0.4688, 0.875, 0.4375, 0.875, 0.4375, 0.8125, 0.4688, 0.8125, 0.4688, 0.8438, 0.4375, 0.8438, 0.4688, 0.8125, 0.5, 0.8125, 0.5, 0.8438, 0.4688, 0.8438, 0.4375, 0.9375, 0.4688, 0.9375, 0.4688, 0.9688, 0.4375, 0.9688, 0.4375, 0.9688, 0.4375, 0.9375, 0.4375, 0.9375, 0.4375, 0.9688, 0.4375, 0.9375, 0.4375, 0.9062, 0.4375, 0.9062, 0.4375, 0.9375, 0.4375, 0.9062, 0.4375, 0.875, 0.4375, 0.875, 0.4375, 0.9062, 0.5, 0.9375, 0.4688, 0.9375, 0.4688, 0.9375, 0.5, 0.9375, 0.5, 0.8125, 0.5, 0.8438, 0.5, 0.8438, 0.5, 0.8125, 0.5, 0.8125, 0.5, 0.8438, 0.5, 0.8438, 0.5, 0.8125, 0.5, 0.9375, 0.4688, 0.9375, 0.4688, 0.9375, 0.5, 0.9375, 0.4375, 0.9062, 0.4375, 0.875, 0.4375, 0.875, 0.4375, 0.9062, 0.4375, 0.9375, 0.4375, 0.9062, 0.4375, 0.9062, 0.4375, 0.9375, 0.4375, 0.9688, 0.4375, 0.9375, 0.4375, 0.9375, 0.4375, 0.9688, 0.5, 0.8438, 0.5, 0.875, 0.5, 0.875, 0.5, 0.8438, 0.5, 0.875, 0.5, 0.9062, 0.5, 0.9062, 0.5, 0.875, 0.4688, 0.9375, 0.4688, 0.9688, 0.4687, 0.9687, 0.4688, 0.9375, 0.5, 0.9062, 0.5, 0.9375, 0.5, 0.9375, 0.5, 0.9062, 0.4688, 0.9688, 0.4375, 0.9688, 0.4375, 0.9688, 0.4687, 0.9687, 0.4375, 0.8438, 0.4375, 0.8125, 0.4375, 0.8125, 0.4375, 0.8438, 0.4375, 0.875, 0.4375, 0.8438, 0.4375, 0.8438, 0.4375, 0.875, 0.4688, 0.8125, 0.5, 0.8125, 0.5, 0.8125, 0.4688, 0.8125, 0.4375, 0.8125, 0.4688, 0.8125, 0.4688, 0.8125, 0.4375, 0.8125])
me_cube.materials.append(mat_material)
me_cube.use_mirror_vertex_groups = False
me_cube.update()

# ---- objects
ob_cube = bpy.data.objects.new('Cube', me_cube)
ob_light = bpy.data.objects.new('Light', light_light)
ob_camera = bpy.data.objects.new('Camera', cam_camera)

# ---- transforms, parenting, visibility, modifiers, constraints
ob_cube.location = (0.0, 0.0, 0.0)
ob_cube.lock_rotations_4d = False
ob_cube.empty_display_type = 'ARROWS'
ob_cube.lineart.crease_threshold = 0.0
_m = ob_cube.modifiers.new('Mirror', 'MIRROR')
_m.use_axis = (False, True, False)
_m = ob_cube.modifiers.new('Subdivision', 'SUBSURF')
_m.levels = 6
ob_light.location = (4.076, 1.005, 5.904)
ob_light.rotation_euler = (0.6503, 0.05522, 1.866)
ob_light.lock_rotations_4d = False
ob_light.empty_display_type = 'ARROWS'
ob_light.color = (0.0, 0.0, 0.0, 0.0)
ob_light.lineart.crease_threshold = 0.0
ob_camera.location = (7.359, -6.926, 4.958)
ob_camera.rotation_euler = (1.109, 0.0, 0.8149)
ob_camera.lock_rotations_4d = False
ob_camera.empty_display_type = 'ARROWS'
ob_camera.color = (0.0, 0.0, 0.0, 0.0)
ob_camera.display_type = 'WIRE'
ob_camera.lineart.crease_threshold = 0.0

# ---- collection membership
col_collection.objects.link(ob_cube)
col_collection.objects.link(ob_light)
col_collection.objects.link(ob_camera)

# ---- scene / render settings (as saved in the file)
scene.camera = ob_camera
scene.frame_start = 1; scene.frame_end = 250; scene.frame_set(1)
scene.render.engine = 'CYCLES'
scene.cycles.sampling_pattern = 'TABULATED_SOBOL'
scene.cycles.use_light_tree = False
scene.view_settings.view_transform = 'Filmic'
bpy.context.view_layer.update()
